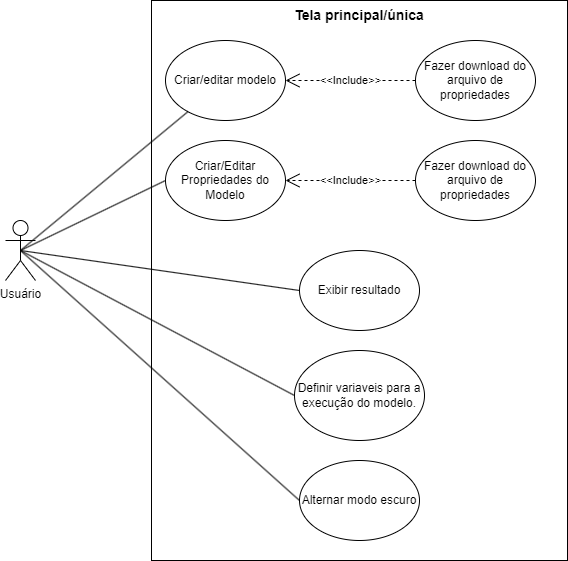

The diagram above was exported from draw.io. Its source (the exported page's mxGraphModel, read from the mxfile embedded in the PNG):
<mxGraphModel dx="1434" dy="780" grid="1" gridSize="10" guides="1" tooltips="1" connect="1" arrows="1" fold="1" page="1" pageScale="1" pageWidth="827" pageHeight="1169" math="0" shadow="0">
  <root>
    <mxCell id="WIyWlLk6GJQsqaUBKTNV-0" />
    <mxCell id="WIyWlLk6GJQsqaUBKTNV-1" parent="WIyWlLk6GJQsqaUBKTNV-0" />
    <mxCell id="kdUw8bu3hVMnG76np4Ke-0" value="" style="rounded=0;whiteSpace=wrap;html=1;" vertex="1" parent="WIyWlLk6GJQsqaUBKTNV-1">
      <mxGeometry x="206" y="80" width="416" height="560" as="geometry" />
    </mxCell>
    <mxCell id="kdUw8bu3hVMnG76np4Ke-1" value="Usuário" style="shape=umlActor;verticalLabelPosition=bottom;verticalAlign=top;html=1;outlineConnect=0;" vertex="1" parent="WIyWlLk6GJQsqaUBKTNV-1">
      <mxGeometry x="60" y="300" width="30" height="60" as="geometry" />
    </mxCell>
    <mxCell id="kdUw8bu3hVMnG76np4Ke-2" value="Criar/editar modelo" style="ellipse;whiteSpace=wrap;html=1;" vertex="1" parent="WIyWlLk6GJQsqaUBKTNV-1">
      <mxGeometry x="220" y="120" width="120" height="80" as="geometry" />
    </mxCell>
    <mxCell id="kdUw8bu3hVMnG76np4Ke-3" value="Criar/Editar Propriedades do Modelo" style="ellipse;whiteSpace=wrap;html=1;" vertex="1" parent="WIyWlLk6GJQsqaUBKTNV-1">
      <mxGeometry x="220" y="220" width="120" height="80" as="geometry" />
    </mxCell>
    <mxCell id="kdUw8bu3hVMnG76np4Ke-4" value="&lt;b&gt;&lt;font style=&quot;font-size: 14px;&quot;&gt;Tela principal/única&lt;/font&gt;&lt;/b&gt;" style="text;html=1;align=center;verticalAlign=middle;whiteSpace=wrap;rounded=0;" vertex="1" parent="WIyWlLk6GJQsqaUBKTNV-1">
      <mxGeometry x="336" y="80" width="156" height="30" as="geometry" />
    </mxCell>
    <mxCell id="kdUw8bu3hVMnG76np4Ke-5" value="Definir variaveis para a execução do modelo." style="ellipse;whiteSpace=wrap;html=1;" vertex="1" parent="WIyWlLk6GJQsqaUBKTNV-1">
      <mxGeometry x="349" y="430" width="130" height="90" as="geometry" />
    </mxCell>
    <mxCell id="kdUw8bu3hVMnG76np4Ke-6" value="Exibir resultado" style="ellipse;whiteSpace=wrap;html=1;" vertex="1" parent="WIyWlLk6GJQsqaUBKTNV-1">
      <mxGeometry x="354" y="330" width="120" height="80" as="geometry" />
    </mxCell>
    <mxCell id="kdUw8bu3hVMnG76np4Ke-7" value="Fazer download do arquivo de propriedades" style="ellipse;whiteSpace=wrap;html=1;" vertex="1" parent="WIyWlLk6GJQsqaUBKTNV-1">
      <mxGeometry x="470" y="220" width="120" height="80" as="geometry" />
    </mxCell>
    <mxCell id="kdUw8bu3hVMnG76np4Ke-9" value="&amp;lt;&amp;lt;Include&amp;gt;&amp;gt;" style="endArrow=open;endSize=12;dashed=1;html=1;rounded=0;" edge="1" parent="WIyWlLk6GJQsqaUBKTNV-1" source="kdUw8bu3hVMnG76np4Ke-7" target="kdUw8bu3hVMnG76np4Ke-3">
      <mxGeometry width="160" relative="1" as="geometry">
        <mxPoint x="360" y="350" as="sourcePoint" />
        <mxPoint x="520" y="350" as="targetPoint" />
      </mxGeometry>
    </mxCell>
    <mxCell id="kdUw8bu3hVMnG76np4Ke-10" value="Fazer download do arquivo de propriedades" style="ellipse;whiteSpace=wrap;html=1;" vertex="1" parent="WIyWlLk6GJQsqaUBKTNV-1">
      <mxGeometry x="470" y="120" width="120" height="80" as="geometry" />
    </mxCell>
    <mxCell id="kdUw8bu3hVMnG76np4Ke-11" value="&amp;lt;&amp;lt;Include&amp;gt;&amp;gt;" style="endArrow=open;endSize=12;dashed=1;html=1;rounded=0;" edge="1" parent="WIyWlLk6GJQsqaUBKTNV-1" source="kdUw8bu3hVMnG76np4Ke-10" target="kdUw8bu3hVMnG76np4Ke-2">
      <mxGeometry width="160" relative="1" as="geometry">
        <mxPoint x="500" y="159.5" as="sourcePoint" />
        <mxPoint x="380" y="159.5" as="targetPoint" />
      </mxGeometry>
    </mxCell>
    <mxCell id="kdUw8bu3hVMnG76np4Ke-15" value="" style="endArrow=none;html=1;rounded=0;exitX=0.5;exitY=0.5;exitDx=0;exitDy=0;exitPerimeter=0;" edge="1" parent="WIyWlLk6GJQsqaUBKTNV-1" source="kdUw8bu3hVMnG76np4Ke-1" target="kdUw8bu3hVMnG76np4Ke-2">
      <mxGeometry width="50" height="50" relative="1" as="geometry">
        <mxPoint x="390" y="420" as="sourcePoint" />
        <mxPoint x="440" y="370" as="targetPoint" />
      </mxGeometry>
    </mxCell>
    <mxCell id="kdUw8bu3hVMnG76np4Ke-16" value="" style="endArrow=none;html=1;rounded=0;exitX=0.5;exitY=0.5;exitDx=0;exitDy=0;exitPerimeter=0;entryX=0;entryY=0.5;entryDx=0;entryDy=0;" edge="1" parent="WIyWlLk6GJQsqaUBKTNV-1" source="kdUw8bu3hVMnG76np4Ke-1" target="kdUw8bu3hVMnG76np4Ke-3">
      <mxGeometry width="50" height="50" relative="1" as="geometry">
        <mxPoint x="390" y="420" as="sourcePoint" />
        <mxPoint x="440" y="370" as="targetPoint" />
      </mxGeometry>
    </mxCell>
    <mxCell id="kdUw8bu3hVMnG76np4Ke-17" value="" style="endArrow=none;html=1;rounded=0;exitX=0.5;exitY=0.5;exitDx=0;exitDy=0;exitPerimeter=0;entryX=0;entryY=0.5;entryDx=0;entryDy=0;" edge="1" parent="WIyWlLk6GJQsqaUBKTNV-1" source="kdUw8bu3hVMnG76np4Ke-1" target="kdUw8bu3hVMnG76np4Ke-6">
      <mxGeometry width="50" height="50" relative="1" as="geometry">
        <mxPoint x="390" y="420" as="sourcePoint" />
        <mxPoint x="440" y="370" as="targetPoint" />
      </mxGeometry>
    </mxCell>
    <mxCell id="kdUw8bu3hVMnG76np4Ke-18" value="" style="endArrow=none;html=1;rounded=0;exitX=0.5;exitY=0.5;exitDx=0;exitDy=0;exitPerimeter=0;entryX=0;entryY=0.5;entryDx=0;entryDy=0;" edge="1" parent="WIyWlLk6GJQsqaUBKTNV-1" source="kdUw8bu3hVMnG76np4Ke-1" target="kdUw8bu3hVMnG76np4Ke-5">
      <mxGeometry width="50" height="50" relative="1" as="geometry">
        <mxPoint x="390" y="420" as="sourcePoint" />
        <mxPoint x="440" y="370" as="targetPoint" />
      </mxGeometry>
    </mxCell>
    <mxCell id="kdUw8bu3hVMnG76np4Ke-19" value="Alternar modo escuro" style="ellipse;whiteSpace=wrap;html=1;" vertex="1" parent="WIyWlLk6GJQsqaUBKTNV-1">
      <mxGeometry x="354" y="540" width="120" height="80" as="geometry" />
    </mxCell>
    <mxCell id="kdUw8bu3hVMnG76np4Ke-20" value="" style="endArrow=none;html=1;rounded=0;entryX=0;entryY=0.5;entryDx=0;entryDy=0;exitX=0.5;exitY=0.5;exitDx=0;exitDy=0;exitPerimeter=0;" edge="1" parent="WIyWlLk6GJQsqaUBKTNV-1" source="kdUw8bu3hVMnG76np4Ke-1" target="kdUw8bu3hVMnG76np4Ke-19">
      <mxGeometry width="50" height="50" relative="1" as="geometry">
        <mxPoint x="390" y="320" as="sourcePoint" />
        <mxPoint x="440" y="270" as="targetPoint" />
      </mxGeometry>
    </mxCell>
  </root>
</mxGraphModel>